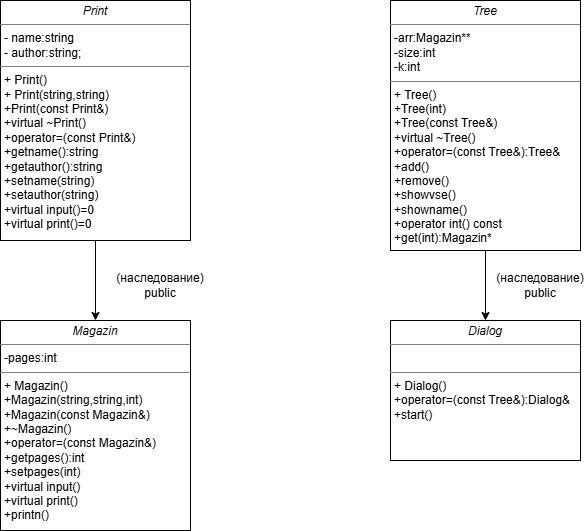

The diagram above was exported from draw.io. Its source (the exported page's mxGraphModel, read from the mxfile embedded in the PNG):
<mxGraphModel dx="784" dy="1142" grid="1" gridSize="10" guides="1" tooltips="1" connect="1" arrows="1" fold="1" page="1" pageScale="1" pageWidth="827" pageHeight="1169" math="0" shadow="0">
  <root>
    <mxCell id="0" />
    <mxCell id="1" parent="0" />
    <mxCell id="sU7WYuwIApMCYr_TitMW-16" edge="1" parent="1" source="sU7WYuwIApMCYr_TitMW-13" style="edgeStyle=orthogonalEdgeStyle;rounded=0;orthogonalLoop=1;jettySize=auto;html=1;" target="sU7WYuwIApMCYr_TitMW-15" value="">
      <mxGeometry relative="1" as="geometry" />
    </mxCell>
    <mxCell id="sU7WYuwIApMCYr_TitMW-13" parent="1" style="verticalAlign=top;align=left;overflow=fill;html=1;whiteSpace=wrap;" value="&lt;p style=&quot;margin:0px;margin-top:4px;text-align:center;&quot;&gt;&lt;i&gt;Print&lt;/i&gt;&lt;/p&gt;&lt;hr size=&quot;1&quot; style=&quot;border-style:solid;&quot;&gt;&lt;p style=&quot;margin:0px;margin-left:4px;&quot;&gt;- name:string&lt;br&gt;- author:string;&lt;/p&gt;&lt;hr size=&quot;1&quot; style=&quot;border-style:solid;&quot;&gt;&lt;p style=&quot;margin:0px;margin-left:4px;&quot;&gt;+ Print()&lt;br&gt;+ Print(string,string)&lt;/p&gt;&lt;p style=&quot;margin:0px;margin-left:4px;&quot;&gt;+Print(const Print&amp;amp;)&lt;/p&gt;&lt;p style=&quot;margin:0px;margin-left:4px;&quot;&gt;+virtual ~Print()&lt;/p&gt;&lt;p style=&quot;margin:0px;margin-left:4px;&quot;&gt;+operator=(const Print&amp;amp;)&lt;/p&gt;&lt;p style=&quot;margin:0px;margin-left:4px;&quot;&gt;+getname():string&lt;/p&gt;&lt;p style=&quot;margin:0px;margin-left:4px;&quot;&gt;+getauthor():string&lt;/p&gt;&lt;p style=&quot;margin:0px;margin-left:4px;&quot;&gt;+setname(string)&lt;/p&gt;&lt;p style=&quot;margin:0px;margin-left:4px;&quot;&gt;+setauthor(string)&lt;/p&gt;&lt;p style=&quot;margin:0px;margin-left:4px;&quot;&gt;+virtual input()=0&lt;/p&gt;&lt;p style=&quot;margin:0px;margin-left:4px;&quot;&gt;+virtual print()=0&lt;/p&gt;" vertex="1">
      <mxGeometry height="240" width="190" x="80" y="210" as="geometry" />
    </mxCell>
    <mxCell id="sU7WYuwIApMCYr_TitMW-15" parent="1" style="verticalAlign=top;align=left;overflow=fill;html=1;whiteSpace=wrap;" value="&lt;p style=&quot;margin:0px;margin-top:4px;text-align:center;&quot;&gt;&lt;i&gt;Magazin&lt;/i&gt;&lt;/p&gt;&lt;hr size=&quot;1&quot; style=&quot;border-style:solid;&quot;&gt;&lt;p style=&quot;margin:0px;margin-left:4px;&quot;&gt;-pages:int&lt;br&gt;&lt;/p&gt;&lt;hr size=&quot;1&quot; style=&quot;border-style:solid;&quot;&gt;&lt;p style=&quot;margin:0px;margin-left:4px;&quot;&gt;+ Magazin()&lt;br&gt;&lt;/p&gt;&lt;p style=&quot;margin:0px;margin-left:4px;&quot;&gt;+Magazin(string,string,int)&lt;/p&gt;&lt;p style=&quot;margin:0px;margin-left:4px;&quot;&gt;+Magazin(const Magazin&amp;amp;)&lt;/p&gt;&lt;p style=&quot;margin:0px;margin-left:4px;&quot;&gt;+~Magazin()&lt;/p&gt;&lt;p style=&quot;margin:0px;margin-left:4px;&quot;&gt;+operator=(const Magazin&amp;amp;)&lt;/p&gt;&lt;p style=&quot;margin:0px;margin-left:4px;&quot;&gt;+getpages():int&lt;/p&gt;&lt;p style=&quot;margin:0px;margin-left:4px;&quot;&gt;+setpages(int)&lt;/p&gt;&lt;p style=&quot;margin:0px;margin-left:4px;&quot;&gt;+virtual input()&lt;/p&gt;&lt;p style=&quot;margin:0px;margin-left:4px;&quot;&gt;+virtual print()&lt;/p&gt;&lt;p style=&quot;margin:0px;margin-left:4px;&quot;&gt;+printn()&lt;/p&gt;" vertex="1">
      <mxGeometry height="210" width="190" x="80" y="530" as="geometry" />
    </mxCell>
    <mxCell id="sU7WYuwIApMCYr_TitMW-17" parent="1" style="text;html=1;whiteSpace=wrap;strokeColor=none;fillColor=none;align=center;verticalAlign=middle;rounded=0;" value="(наследование)&lt;div&gt;public&lt;/div&gt;" vertex="1">
      <mxGeometry height="30" width="60" x="210" y="480" as="geometry" />
    </mxCell>
    <mxCell id="sU7WYuwIApMCYr_TitMW-21" edge="1" parent="1" source="sU7WYuwIApMCYr_TitMW-18" style="edgeStyle=orthogonalEdgeStyle;rounded=0;orthogonalLoop=1;jettySize=auto;html=1;entryX=0.5;entryY=0;entryDx=0;entryDy=0;" target="sU7WYuwIApMCYr_TitMW-20">
      <mxGeometry relative="1" as="geometry" />
    </mxCell>
    <mxCell id="sU7WYuwIApMCYr_TitMW-18" parent="1" style="verticalAlign=top;align=left;overflow=fill;html=1;whiteSpace=wrap;" value="&lt;p style=&quot;margin:0px;margin-top:4px;text-align:center;&quot;&gt;&lt;i&gt;Tree&lt;/i&gt;&lt;/p&gt;&lt;hr size=&quot;1&quot; style=&quot;border-style:solid;&quot;&gt;&lt;p style=&quot;margin:0px;margin-left:4px;&quot;&gt;-arr:Magazin**&lt;/p&gt;&lt;p style=&quot;margin:0px;margin-left:4px;&quot;&gt;-size:int&lt;/p&gt;&lt;p style=&quot;margin:0px;margin-left:4px;&quot;&gt;-k:int&lt;/p&gt;&lt;hr size=&quot;1&quot; style=&quot;border-style:solid;&quot;&gt;&lt;p style=&quot;margin:0px;margin-left:4px;&quot;&gt;+ Tree()&lt;br&gt;&lt;/p&gt;&lt;p style=&quot;margin:0px;margin-left:4px;&quot;&gt;+Tree(int)&lt;/p&gt;&lt;p style=&quot;margin:0px;margin-left:4px;&quot;&gt;+Tree(const Tree&amp;amp;)&lt;/p&gt;&lt;p style=&quot;margin:0px;margin-left:4px;&quot;&gt;+virtual ~Tree()&lt;/p&gt;&lt;p style=&quot;margin:0px;margin-left:4px;&quot;&gt;+operator=(const Tree&amp;amp;):Tree&amp;amp;&lt;/p&gt;&lt;p style=&quot;margin:0px;margin-left:4px;&quot;&gt;+add()&lt;/p&gt;&lt;p style=&quot;margin:0px;margin-left:4px;&quot;&gt;+remove()&lt;/p&gt;&lt;p style=&quot;margin:0px;margin-left:4px;&quot;&gt;+showvse()&lt;/p&gt;&lt;p style=&quot;margin:0px;margin-left:4px;&quot;&gt;+showname()&lt;/p&gt;&lt;p style=&quot;margin:0px;margin-left:4px;&quot;&gt;+operator int() const&lt;/p&gt;&lt;p style=&quot;margin:0px;margin-left:4px;&quot;&gt;+get(int):Magazin*&lt;/p&gt;" vertex="1">
      <mxGeometry height="250" width="190" x="470" y="210" as="geometry" />
    </mxCell>
    <mxCell id="sU7WYuwIApMCYr_TitMW-20" parent="1" style="verticalAlign=top;align=left;overflow=fill;html=1;whiteSpace=wrap;" value="&lt;p style=&quot;margin:0px;margin-top:4px;text-align:center;&quot;&gt;&lt;i&gt;Dialog&lt;/i&gt;&lt;/p&gt;&lt;hr size=&quot;1&quot; style=&quot;border-style:solid;&quot;&gt;&lt;p style=&quot;margin:0px;margin-left:4px;&quot;&gt;&lt;br&gt;&lt;/p&gt;&lt;hr size=&quot;1&quot; style=&quot;border-style:solid;&quot;&gt;&lt;p style=&quot;margin:0px;margin-left:4px;&quot;&gt;+ Dialog()&lt;br&gt;&lt;/p&gt;&lt;p style=&quot;margin:0px;margin-left:4px;&quot;&gt;+operator=(const Tree&amp;amp;):Dialog&amp;amp;&lt;/p&gt;&lt;p style=&quot;margin:0px;margin-left:4px;&quot;&gt;+start()&lt;/p&gt;" vertex="1">
      <mxGeometry height="140" width="190" x="470" y="530" as="geometry" />
    </mxCell>
    <mxCell id="sU7WYuwIApMCYr_TitMW-22" parent="1" style="text;html=1;whiteSpace=wrap;strokeColor=none;fillColor=none;align=center;verticalAlign=middle;rounded=0;" value="(наследование)&lt;div&gt;public&lt;/div&gt;" vertex="1">
      <mxGeometry height="30" width="60" x="590" y="480" as="geometry" />
    </mxCell>
  </root>
</mxGraphModel>